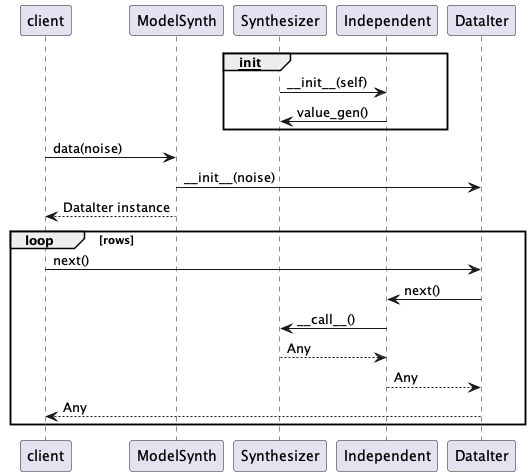

The diagram above was rendered by PlantUML. Its source (embedded in the PNG):
@startuml
participant client
participant ModelSynth
participant Synthesizer
participant Independent

group __init__
    Synthesizer -> Independent : ~__init__(self)
    Independent -> Synthesizer : value_gen()
end

client -> ModelSynth : data(noise)
ModelSynth -> DataIter : ~__init__(noise)
ModelSynth --> client : DataIter instance
loop rows
    client -> DataIter : next()
    DataIter -> Independent : next()
    Independent -> Synthesizer : ~__call__()
    Synthesizer --> Independent : Any
    Independent --> DataIter : Any
    DataIter --> client : Any
end
@enduml